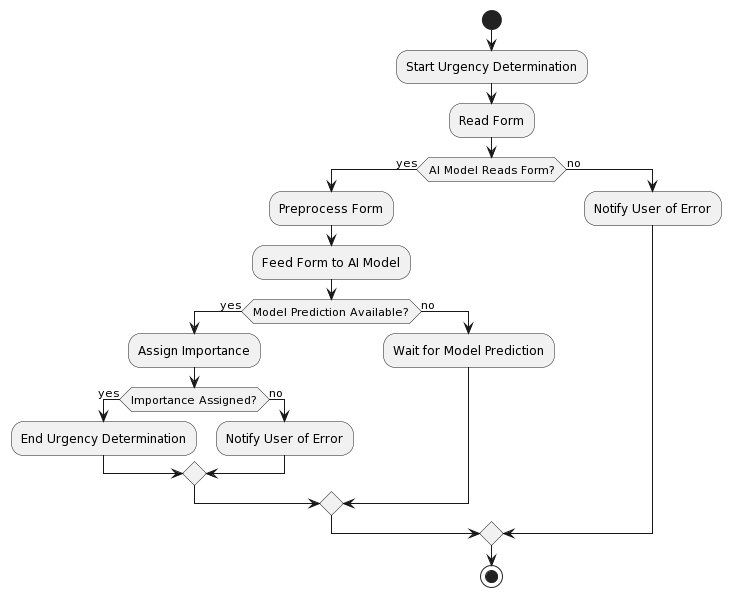

The diagram above was rendered by PlantUML. Its source (embedded in the PNG):
@startuml
start
:Start Urgency Determination;

:Read Form;

if (AI Model Reads Form?) then (yes)
  :Preprocess Form;
  :Feed Form to AI Model;
  if (Model Prediction Available?) then (yes)
    :Assign Importance;
    if (Importance Assigned?) then (yes)
      :End Urgency Determination;
    else (no)
      :Notify User of Error;
    endif
  else (no)
    :Wait for Model Prediction;
  endif
else (no)
  :Notify User of Error;
endif

stop
@enduml